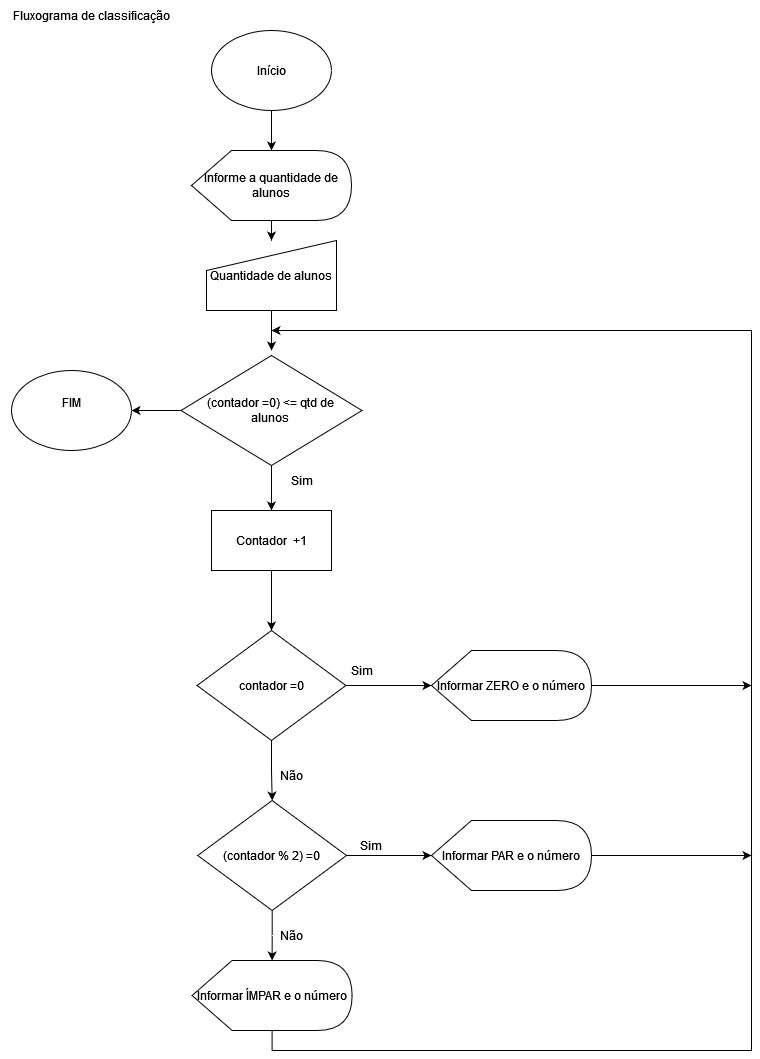

The diagram above was exported from draw.io. Its source (the exported page's mxGraphModel, read from the mxfile embedded in the PNG):
<mxGraphModel dx="1422" dy="780" grid="1" gridSize="10" guides="1" tooltips="1" connect="1" arrows="1" fold="1" page="1" pageScale="1" pageWidth="827" pageHeight="1169" math="0" shadow="0">
  <root>
    <mxCell id="0" />
    <mxCell id="1" parent="0" />
    <mxCell id="9ccb38lyo5GPtPXnQys0-3" value="" style="edgeStyle=orthogonalEdgeStyle;rounded=0;orthogonalLoop=1;jettySize=auto;html=1;" parent="1" source="9ccb38lyo5GPtPXnQys0-1" target="9ccb38lyo5GPtPXnQys0-2" edge="1">
      <mxGeometry relative="1" as="geometry" />
    </mxCell>
    <mxCell id="9ccb38lyo5GPtPXnQys0-1" value="Início" style="ellipse;whiteSpace=wrap;html=1;" parent="1" vertex="1">
      <mxGeometry x="230" y="120" width="120" height="80" as="geometry" />
    </mxCell>
    <mxCell id="9ccb38lyo5GPtPXnQys0-5" value="" style="edgeStyle=orthogonalEdgeStyle;rounded=0;orthogonalLoop=1;jettySize=auto;html=1;" parent="1" source="9ccb38lyo5GPtPXnQys0-2" target="9ccb38lyo5GPtPXnQys0-4" edge="1">
      <mxGeometry relative="1" as="geometry" />
    </mxCell>
    <mxCell id="9ccb38lyo5GPtPXnQys0-2" value="Informe a quantidade de alunos" style="shape=display;whiteSpace=wrap;html=1;" parent="1" vertex="1">
      <mxGeometry x="210" y="240" width="160" height="70" as="geometry" />
    </mxCell>
    <mxCell id="9ccb38lyo5GPtPXnQys0-7" value="" style="edgeStyle=orthogonalEdgeStyle;rounded=0;orthogonalLoop=1;jettySize=auto;html=1;" parent="1" source="9ccb38lyo5GPtPXnQys0-4" edge="1">
      <mxGeometry relative="1" as="geometry">
        <mxPoint x="290.0588235294117" y="440.03980227385046" as="targetPoint" />
      </mxGeometry>
    </mxCell>
    <mxCell id="9ccb38lyo5GPtPXnQys0-4" value="Quantidade de alunos" style="shape=manualInput;whiteSpace=wrap;html=1;" parent="1" vertex="1">
      <mxGeometry x="225" y="330" width="130" height="70" as="geometry" />
    </mxCell>
    <mxCell id="9ccb38lyo5GPtPXnQys0-81" value="" style="edgeStyle=orthogonalEdgeStyle;rounded=0;orthogonalLoop=1;jettySize=auto;html=1;" parent="1" source="9ccb38lyo5GPtPXnQys0-82" target="9ccb38lyo5GPtPXnQys0-84" edge="1">
      <mxGeometry relative="1" as="geometry" />
    </mxCell>
    <mxCell id="T8uv77E9pmRXucy-PfYZ-1" value="" style="edgeStyle=orthogonalEdgeStyle;rounded=0;orthogonalLoop=1;jettySize=auto;html=1;" parent="1" source="9ccb38lyo5GPtPXnQys0-82" target="9ccb38lyo5GPtPXnQys0-97" edge="1">
      <mxGeometry relative="1" as="geometry" />
    </mxCell>
    <mxCell id="9ccb38lyo5GPtPXnQys0-82" value="&lt;div&gt;(contador =0) &amp;lt;= qtd de &lt;br&gt;alunos&lt;/div&gt;" style="rhombus;whiteSpace=wrap;html=1;direction=south;" parent="1" vertex="1">
      <mxGeometry x="199.49" y="445" width="181" height="110" as="geometry" />
    </mxCell>
    <mxCell id="9ccb38lyo5GPtPXnQys0-83" value="" style="edgeStyle=orthogonalEdgeStyle;rounded=0;orthogonalLoop=1;jettySize=auto;html=1;" parent="1" source="9ccb38lyo5GPtPXnQys0-84" target="9ccb38lyo5GPtPXnQys0-87" edge="1">
      <mxGeometry relative="1" as="geometry" />
    </mxCell>
    <mxCell id="9ccb38lyo5GPtPXnQys0-84" value="Contador&amp;nbsp; +1" style="rounded=0;whiteSpace=wrap;html=1;" parent="1" vertex="1">
      <mxGeometry x="230" y="600" width="120" height="60" as="geometry" />
    </mxCell>
    <mxCell id="9ccb38lyo5GPtPXnQys0-85" value="" style="edgeStyle=orthogonalEdgeStyle;rounded=0;orthogonalLoop=1;jettySize=auto;html=1;" parent="1" source="9ccb38lyo5GPtPXnQys0-87" target="9ccb38lyo5GPtPXnQys0-92" edge="1">
      <mxGeometry relative="1" as="geometry" />
    </mxCell>
    <mxCell id="9ccb38lyo5GPtPXnQys0-86" value="" style="edgeStyle=orthogonalEdgeStyle;rounded=0;orthogonalLoop=1;jettySize=auto;html=1;" parent="1" source="9ccb38lyo5GPtPXnQys0-87" target="9ccb38lyo5GPtPXnQys0-90" edge="1">
      <mxGeometry relative="1" as="geometry" />
    </mxCell>
    <mxCell id="9ccb38lyo5GPtPXnQys0-87" value="&lt;div&gt;contador =0&lt;/div&gt;" style="rhombus;whiteSpace=wrap;html=1;direction=south;" parent="1" vertex="1">
      <mxGeometry x="215.62" y="720" width="148.75" height="110" as="geometry" />
    </mxCell>
    <mxCell id="9ccb38lyo5GPtPXnQys0-88" value="" style="edgeStyle=orthogonalEdgeStyle;rounded=0;orthogonalLoop=1;jettySize=auto;html=1;" parent="1" source="9ccb38lyo5GPtPXnQys0-90" target="9ccb38lyo5GPtPXnQys0-94" edge="1">
      <mxGeometry relative="1" as="geometry" />
    </mxCell>
    <mxCell id="9ccb38lyo5GPtPXnQys0-89" value="" style="edgeStyle=orthogonalEdgeStyle;rounded=0;orthogonalLoop=1;jettySize=auto;html=1;" parent="1" source="9ccb38lyo5GPtPXnQys0-90" target="9ccb38lyo5GPtPXnQys0-96" edge="1">
      <mxGeometry relative="1" as="geometry" />
    </mxCell>
    <mxCell id="9ccb38lyo5GPtPXnQys0-90" value="(contador % 2) =0" style="rhombus;whiteSpace=wrap;html=1;direction=south;" parent="1" vertex="1">
      <mxGeometry x="216.25" y="890" width="148.75" height="110" as="geometry" />
    </mxCell>
    <mxCell id="9ccb38lyo5GPtPXnQys0-106" value="" style="edgeStyle=orthogonalEdgeStyle;rounded=0;orthogonalLoop=1;jettySize=auto;html=1;" parent="1" source="9ccb38lyo5GPtPXnQys0-92" edge="1">
      <mxGeometry relative="1" as="geometry">
        <mxPoint x="770" y="775" as="targetPoint" />
      </mxGeometry>
    </mxCell>
    <mxCell id="9ccb38lyo5GPtPXnQys0-92" value="Informar ZERO e o número" style="shape=display;whiteSpace=wrap;html=1;" parent="1" vertex="1">
      <mxGeometry x="450" y="740" width="160" height="70" as="geometry" />
    </mxCell>
    <mxCell id="9ccb38lyo5GPtPXnQys0-108" value="" style="edgeStyle=orthogonalEdgeStyle;rounded=0;orthogonalLoop=1;jettySize=auto;html=1;" parent="1" source="9ccb38lyo5GPtPXnQys0-94" edge="1">
      <mxGeometry relative="1" as="geometry">
        <mxPoint x="770" y="945" as="targetPoint" />
      </mxGeometry>
    </mxCell>
    <mxCell id="9ccb38lyo5GPtPXnQys0-94" value="Informar PAR e o número" style="shape=display;whiteSpace=wrap;html=1;" parent="1" vertex="1">
      <mxGeometry x="450" y="910" width="160" height="70" as="geometry" />
    </mxCell>
    <mxCell id="9ccb38lyo5GPtPXnQys0-95" value="" style="edgeStyle=orthogonalEdgeStyle;rounded=0;orthogonalLoop=1;jettySize=auto;html=1;" parent="1" source="9ccb38lyo5GPtPXnQys0-96" edge="1">
      <mxGeometry relative="1" as="geometry">
        <mxPoint x="290" y="420" as="targetPoint" />
        <Array as="points">
          <mxPoint x="291" y="1140" />
          <mxPoint x="770" y="1140" />
          <mxPoint x="770" y="420" />
          <mxPoint x="381" y="420" />
        </Array>
      </mxGeometry>
    </mxCell>
    <mxCell id="9ccb38lyo5GPtPXnQys0-96" value="Informar ÍMPAR e o número" style="shape=display;whiteSpace=wrap;html=1;" parent="1" vertex="1">
      <mxGeometry x="210.62" y="1050" width="160" height="70" as="geometry" />
    </mxCell>
    <mxCell id="9ccb38lyo5GPtPXnQys0-98" value="Não" style="text;html=1;align=center;verticalAlign=middle;resizable=0;points=[];autosize=1;strokeColor=none;fillColor=none;" parent="1" vertex="1">
      <mxGeometry x="85" y="455" width="50" height="30" as="geometry" />
    </mxCell>
    <mxCell id="9ccb38lyo5GPtPXnQys0-99" value="Sim" style="text;html=1;align=center;verticalAlign=middle;resizable=0;points=[];autosize=1;strokeColor=none;fillColor=none;" parent="1" vertex="1">
      <mxGeometry x="295" y="555" width="50" height="30" as="geometry" />
    </mxCell>
    <mxCell id="9ccb38lyo5GPtPXnQys0-100" value="Sim" style="text;html=1;align=center;verticalAlign=middle;resizable=0;points=[];autosize=1;strokeColor=none;fillColor=none;" parent="1" vertex="1">
      <mxGeometry x="355" y="745" width="50" height="30" as="geometry" />
    </mxCell>
    <mxCell id="9ccb38lyo5GPtPXnQys0-101" value="Sim" style="text;html=1;align=center;verticalAlign=middle;resizable=0;points=[];autosize=1;strokeColor=none;fillColor=none;" parent="1" vertex="1">
      <mxGeometry x="364" y="920" width="50" height="30" as="geometry" />
    </mxCell>
    <mxCell id="9ccb38lyo5GPtPXnQys0-102" value="Não" style="text;html=1;align=center;verticalAlign=middle;resizable=0;points=[];autosize=1;strokeColor=none;fillColor=none;" parent="1" vertex="1">
      <mxGeometry x="285" y="1010" width="50" height="30" as="geometry" />
    </mxCell>
    <mxCell id="9ccb38lyo5GPtPXnQys0-103" value="Não" style="text;html=1;align=center;verticalAlign=middle;resizable=0;points=[];autosize=1;strokeColor=none;fillColor=none;" parent="1" vertex="1">
      <mxGeometry x="285" y="850" width="50" height="30" as="geometry" />
    </mxCell>
    <mxCell id="9ccb38lyo5GPtPXnQys0-97" value="&lt;div&gt;FIM&lt;/div&gt;&lt;div&gt;&lt;br&gt;&lt;/div&gt;" style="ellipse;whiteSpace=wrap;html=1;" parent="1" vertex="1">
      <mxGeometry x="30" y="460" width="120" height="80" as="geometry" />
    </mxCell>
    <mxCell id="-rj971N1-zCLTPQJD8lf-1" value="Fluxograma de classificação" style="text;html=1;align=center;verticalAlign=middle;resizable=0;points=[];autosize=1;strokeColor=none;fillColor=none;" parent="1" vertex="1">
      <mxGeometry x="19.5" y="90" width="180" height="30" as="geometry" />
    </mxCell>
  </root>
</mxGraphModel>